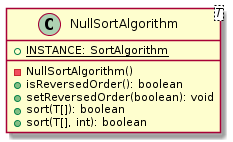

The diagram above was rendered by PlantUML. Its source (embedded in the PNG):
@startuml

    class NullSortAlgorithm<T> {
        {static} +INSTANCE: SortAlgorithm
        -NullSortAlgorithm()
        +isReversedOrder(): boolean
        +setReversedOrder(boolean): void
        +sort(T[]): boolean
        +sort(T[], int): boolean
    }

@enduml